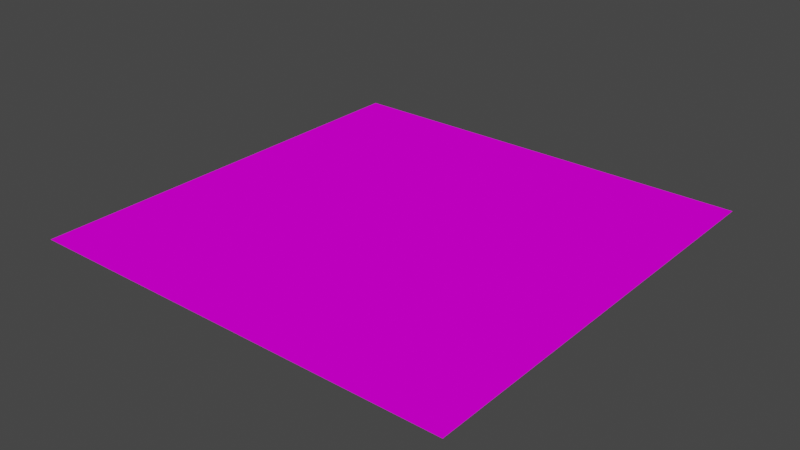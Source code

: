 # Source: light_scene.blend  (saved by Blender 3.6.13; exported with 4.5.12 LTS)
import bpy
from mathutils import Matrix  # noqa: F401  (used for matrix-valued properties, if any)

bpy.ops.wm.read_factory_settings(use_empty=True)
scene = bpy.context.scene
scene.name = 'Scene'

# ---- collections
col_collection = bpy.data.collections.new('Collection'); scene.collection.children.link(col_collection)

# ---- images (referenced by path relative to the original .blend; pixels are not part of the script)
import os
ASSET_DIR = os.environ.get("B2B_ASSET_DIR", "")  # directory of the original .blend (textures are referenced by path, not embedded)
HERE = os.path.dirname(os.path.abspath(__file__))  # packed textures are extracted next to this script under _unpacked/

def load_image(name, relpath, width, height, colorspace="sRGB"):
    """Load a texture the original file referenced (path relative to the .blend, or extracted next to this script)."""
    p = next((c for c in (os.path.join(HERE, relpath), os.path.join(ASSET_DIR, relpath)) if relpath and os.path.exists(c)), "")
    if p:
        img = bpy.data.images.load(p, check_existing=True)
        img.name = name
    else:  # same state as the original file: an image datablock whose file is absent (Cycles renders it pink)
        img = bpy.data.images.new(name, width, height)
        img.source = "FILE"
        img.filepath = "//" + (relpath or name)
    img.colorspace_settings.name = colorspace
    return img
img_light_scene_tex_png = load_image('light_scene_tex.png', 'light_scene_tex.png', 1024, 1024, 'sRGB')

# ---- materials (node trees are filled in below, after node groups)
mat_light_mat_tex = bpy.data.materials.new('light_mat_tex')
mat_light_mat_tex.alpha_threshold = 0.0
mat_light_mat_tex.use_transparent_shadow = False
mat_light_mat_tex.roughness = 0.5
mat_light_mat_tex.line_color = (0.0, 0.0, 0.0, 1.0)

# ---- material node trees
mat_light_mat_tex.use_nodes = True; mat_light_mat_tex.node_tree.nodes.clear()
_N = mat_light_mat_tex.node_tree.nodes; _L = mat_light_mat_tex.node_tree.links
n0 = _N.new('ShaderNodeOutputMaterial'); n0.name = 'Material Output'; n0.location = (300, 300)
n1 = _N.new('ShaderNodeBsdfPrincipled'); n1.name = 'Principled BSDF'; n1.location = (10, 300)
n1.distribution = 'GGX'
n1.subsurface_method = 'RANDOM_WALK_SKIN'
n1.inputs[2].default_value = 1.0
n1.inputs[3].default_value = 1.45
n1.inputs[13].default_value = 0.0
n1.inputs[27].default_value = (0.0, 0.0, 0.0, 1.0)
n1.inputs[28].default_value = 1.0
n2 = _N.new('ShaderNodeTexImage'); n2.name = 'Image Texture'; n2.location = (-280, 280)
n2.image = img_light_scene_tex_png
n2.interpolation = 'Closest'
_L.new(n1.outputs[0], n0.inputs[0])
_L.new(n2.outputs[0], n1.inputs[0])
n0.is_active_output = True

# ---- world
world_world = bpy.data.worlds.new('World'); scene.world = world_world
world_world.use_nodes = True; world_world.node_tree.nodes.clear()
_N = world_world.node_tree.nodes; _L = world_world.node_tree.links
n0 = _N.new('ShaderNodeOutputWorld'); n0.name = 'World Output'; n0.location = (300, 300)
n1 = _N.new('ShaderNodeBackground'); n1.name = 'Background'; n1.location = (10, 300)
n1.inputs[0].default_value = (0.05088, 0.05088, 0.05088, 1.0)
_L.new(n1.outputs[0], n0.inputs[0])
n0.is_active_output = True
world_world.color = (0.05088, 0.05088, 0.05088)
world_world.use_sun_shadow = False
world_world.sun_shadow_jitter_overblur = 0.0

# ---- meshes
me_plane = bpy.data.meshes.new('Plane')
me_plane.from_pydata([(-96.0, -96.0, 0.0), (96.0, -96.0, 0.0), (-96.0, 96.0, 0.0), (96.0, 96.0, 0.0), (-96.0, -5.5, 0.0), (96.0, -5.5, 0.0), (96.0, 5.5, 0.0), (-96.0, 5.5, 0.0), (-5.5, 96.0, 0.0), (-5.5, -5.5, 0.0), (-5.5, 5.5, 0.0), (-5.5, -96.0, 0.0), (5.5, -96.0, 0.0), (5.5, 96.0, 0.0), (5.5, -5.5, 0.0), (5.5, 5.5, 0.0)], [], [(15, 6, 3, 13), (12, 1, 5, 14), (5, 6, 15, 14), (9, 10, 7, 4), (0, 11, 9, 4), (7, 10, 8, 2), (11, 12, 14, 9), (15, 13, 8, 10), (15, 10, 9, 14)])
_uv = me_plane.uv_layers.new(name='UVMap')
_uv.uv.foreach_set('vector', [0.04896, 0.851, 0.149, 0.851, 0.149, 0.951, 0.04896, 0.951, 0.04896, 0.851, 0.149, 0.851, 0.149, 0.951, 0.04896, 0.951, 0.04896, 0.851, 0.149, 0.851, 0.149, 0.951, 0.04896, 0.951, 0.04896, 0.851, 0.149, 0.851, 0.149, 0.951, 0.04896, 0.951, 0.04896, 0.851, 0.149, 0.851, 0.149, 0.951, 0.04896, 0.951, 0.04896, 0.851, 0.149, 0.851, 0.149, 0.951, 0.04896, 0.951, 0.04896, 0.851, 0.149, 0.851, 0.149, 0.951, 0.04896, 0.951, 0.04896, 0.851, 0.149, 0.851, 0.149, 0.951, 0.04896, 0.951, 0.9583, 0.9583, 0.04167, 0.9583, 0.04167, 0.04167, 0.9583, 0.04167])
me_plane.materials.append(mat_light_mat_tex)
me_plane.update()

# ---- objects
ob_plane = bpy.data.objects.new('Plane', me_plane)

# ---- transforms, parenting, visibility, modifiers, constraints
ob_plane.location = (0.0, 0.0, 0.0)

# ---- collection membership
col_collection.objects.link(ob_plane)

# ---- scene / render settings (as saved in the file)
scene.frame_start = 1; scene.frame_end = 250; scene.frame_set(1)
scene.render.engine = 'BLENDER_EEVEE_NEXT'
scene.cycles.sampling_pattern = 'TABULATED_SOBOL'
scene.view_settings.view_transform = 'Filmic'
bpy.context.view_layer.update()

# ---- added for rendering (the .blend has no active camera and no usable light): camera, sun
cam_auto = bpy.data.cameras.new('AutoCamera')
cam_auto.lens = 50.0
cam_auto.sensor_width = 36.0
cam_auto.clip_end = 4408.99
ob_auto_camera = bpy.data.objects.new('AutoCamera', cam_auto)
scene.collection.objects.link(ob_auto_camera)
ob_auto_camera.location = (251.225, -301.47, 200.98)
ob_auto_camera.rotation_euler = (1.09748, -7.21219e-08, 0.694738)
scene.camera = ob_auto_camera
light_auto_sun = bpy.data.lights.new('AutoSun', 'SUN')
light_auto_sun.energy = 3.0
light_auto_sun.angle = 0.0523599
ob_auto_sun = bpy.data.objects.new('AutoSun', light_auto_sun)
scene.collection.objects.link(ob_auto_sun)
ob_auto_sun.rotation_euler = (0.872665, 0.174533, 0.523599)
bpy.context.view_layer.update()
